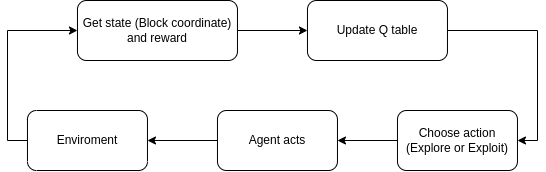

The diagram above was exported from draw.io. Its source (the exported page's mxGraphModel, read from the mxfile embedded in the PNG):
<mxGraphModel dx="989" dy="534" grid="1" gridSize="10" guides="1" tooltips="1" connect="1" arrows="1" fold="1" page="1" pageScale="1" pageWidth="827" pageHeight="1169" math="0" shadow="0">
  <root>
    <mxCell id="0" />
    <mxCell id="1" parent="0" />
    <mxCell id="wuSTS6HY67aYlENxNDWW-8" style="edgeStyle=orthogonalEdgeStyle;rounded=0;orthogonalLoop=1;jettySize=auto;html=1;exitX=1;exitY=0.5;exitDx=0;exitDy=0;entryX=0;entryY=0.5;entryDx=0;entryDy=0;" edge="1" parent="1" source="wuSTS6HY67aYlENxNDWW-1" target="wuSTS6HY67aYlENxNDWW-3">
      <mxGeometry relative="1" as="geometry" />
    </mxCell>
    <mxCell id="wuSTS6HY67aYlENxNDWW-1" value="Get state&amp;nbsp;(Block coordinate)&lt;br&gt;and reward" style="rounded=1;whiteSpace=wrap;html=1;" vertex="1" parent="1">
      <mxGeometry x="218.97" y="130" width="160" height="60" as="geometry" />
    </mxCell>
    <mxCell id="wuSTS6HY67aYlENxNDWW-9" style="edgeStyle=orthogonalEdgeStyle;rounded=0;orthogonalLoop=1;jettySize=auto;html=1;entryX=1;entryY=0.5;entryDx=0;entryDy=0;exitX=1;exitY=0.5;exitDx=0;exitDy=0;" edge="1" parent="1" source="wuSTS6HY67aYlENxNDWW-3" target="wuSTS6HY67aYlENxNDWW-6">
      <mxGeometry relative="1" as="geometry">
        <mxPoint x="578.9699999999998" y="160" as="targetPoint" />
      </mxGeometry>
    </mxCell>
    <mxCell id="wuSTS6HY67aYlENxNDWW-3" value="Update Q table" style="rounded=1;whiteSpace=wrap;html=1;" vertex="1" parent="1">
      <mxGeometry x="448.97" y="130" width="140" height="60" as="geometry" />
    </mxCell>
    <mxCell id="wuSTS6HY67aYlENxNDWW-11" style="edgeStyle=orthogonalEdgeStyle;rounded=0;orthogonalLoop=1;jettySize=auto;html=1;exitX=0;exitY=0.5;exitDx=0;exitDy=0;entryX=1;entryY=0.5;entryDx=0;entryDy=0;" edge="1" parent="1" source="wuSTS6HY67aYlENxNDWW-6" target="wuSTS6HY67aYlENxNDWW-7">
      <mxGeometry relative="1" as="geometry" />
    </mxCell>
    <mxCell id="wuSTS6HY67aYlENxNDWW-6" value="Choose action (Explore or Exploit)" style="rounded=1;whiteSpace=wrap;html=1;" vertex="1" parent="1">
      <mxGeometry x="538.97" y="240" width="120" height="60" as="geometry" />
    </mxCell>
    <mxCell id="wuSTS6HY67aYlENxNDWW-16" style="edgeStyle=orthogonalEdgeStyle;rounded=0;orthogonalLoop=1;jettySize=auto;html=1;exitX=0;exitY=0.5;exitDx=0;exitDy=0;entryX=1;entryY=0.5;entryDx=0;entryDy=0;" edge="1" parent="1" source="wuSTS6HY67aYlENxNDWW-7" target="wuSTS6HY67aYlENxNDWW-13">
      <mxGeometry relative="1" as="geometry" />
    </mxCell>
    <mxCell id="wuSTS6HY67aYlENxNDWW-7" value="Agent acts" style="rounded=1;whiteSpace=wrap;html=1;" vertex="1" parent="1">
      <mxGeometry x="358.97" y="240" width="120" height="60" as="geometry" />
    </mxCell>
    <mxCell id="wuSTS6HY67aYlENxNDWW-17" style="edgeStyle=orthogonalEdgeStyle;rounded=0;orthogonalLoop=1;jettySize=auto;html=1;entryX=0;entryY=0.5;entryDx=0;entryDy=0;exitX=0;exitY=0.5;exitDx=0;exitDy=0;" edge="1" parent="1" source="wuSTS6HY67aYlENxNDWW-13" target="wuSTS6HY67aYlENxNDWW-1">
      <mxGeometry relative="1" as="geometry" />
    </mxCell>
    <mxCell id="wuSTS6HY67aYlENxNDWW-13" value="Enviroment" style="rounded=1;whiteSpace=wrap;html=1;" vertex="1" parent="1">
      <mxGeometry x="168.97" y="240" width="120" height="60" as="geometry" />
    </mxCell>
  </root>
</mxGraphModel>